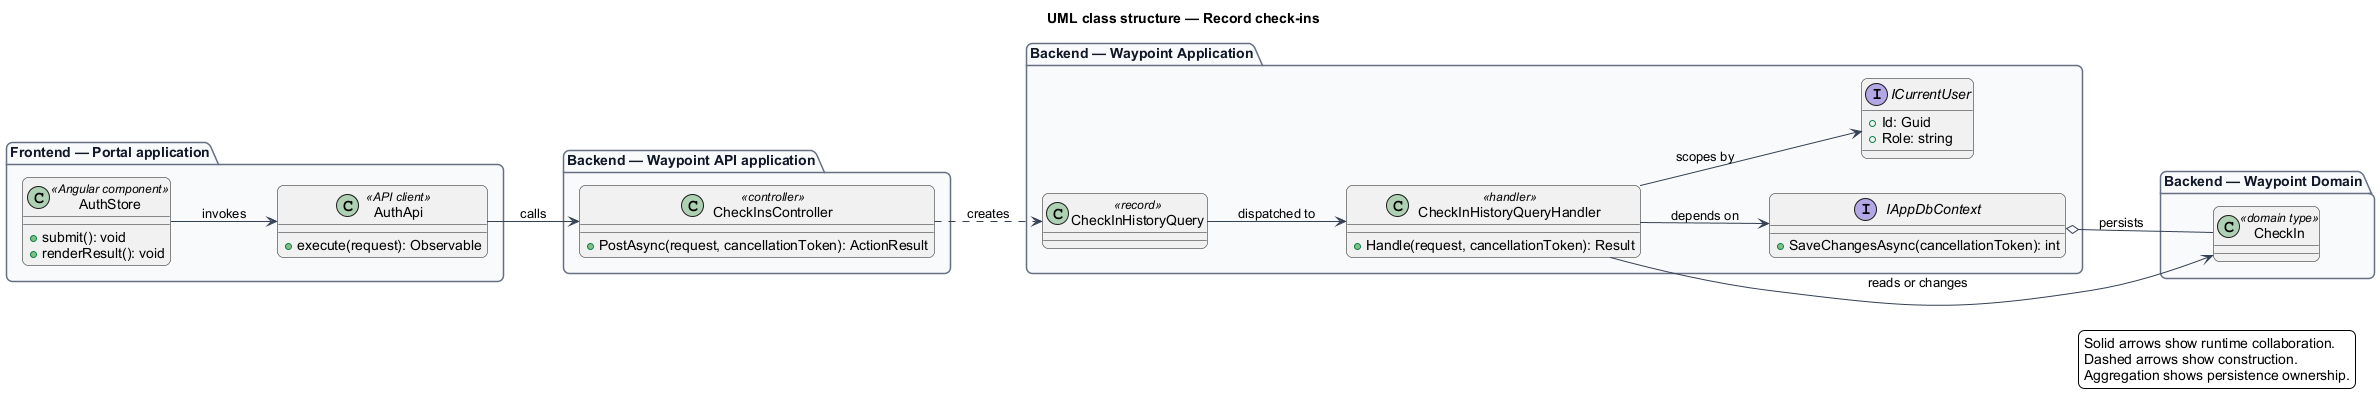

The diagram above was rendered by PlantUML. Its source (embedded in the PNG):
@startuml
left to right direction
title UML class structure — Record check-ins
skinparam backgroundColor #FFFFFF
skinparam shadowing false
skinparam roundcorner 12
skinparam defaultFontName Arial
skinparam ArrowColor #344054
skinparam rectangle {
  BorderColor #344054
  FontColor #101828
}
skinparam package {
  BorderColor #667085
  FontColor #101828
  BackgroundColor #F9FAFB
}
package "Frontend — Portal application" {
  class "AuthStore" as page_AuthStore <<Angular component>> {
    +submit(): void
    +renderResult(): void
  }
  class "AuthApi" as client_AuthApi <<API client>> {
    +execute(request): Observable
  }
}
package "Backend — Waypoint API application" {
  class "CheckInsController" as controller_CheckInsController <<controller>> {
    +PostAsync(request, cancellationToken): ActionResult
  }
}
package "Backend — Waypoint Application" {
  class "CheckInHistoryQuery" as request_CheckInHistoryQuery <<record>>
  class "CheckInHistoryQueryHandler" as handler_CheckInHistoryQueryHandler <<handler>> {
    +Handle(request, cancellationToken): Result
  }
  interface IAppDbContext {
    +SaveChangesAsync(cancellationToken): int
  }
  interface ICurrentUser {
    +Id: Guid
    +Role: string
  }
}
package "Backend — Waypoint Domain" {
  class "CheckIn" as entity_CheckIn <<domain type>>
}
page_AuthStore --> client_AuthApi : invokes
client_AuthApi --> controller_CheckInsController : calls
controller_CheckInsController ..> request_CheckInHistoryQuery : creates
request_CheckInHistoryQuery --> handler_CheckInHistoryQueryHandler : dispatched to
handler_CheckInHistoryQueryHandler --> IAppDbContext : depends on
handler_CheckInHistoryQueryHandler --> ICurrentUser : scopes by
handler_CheckInHistoryQueryHandler --> entity_CheckIn : reads or changes
IAppDbContext o-- entity_CheckIn : persists
legend right
  Solid arrows show runtime collaboration.
  Dashed arrows show construction.
  Aggregation shows persistence ownership.
endlegend
@enduml